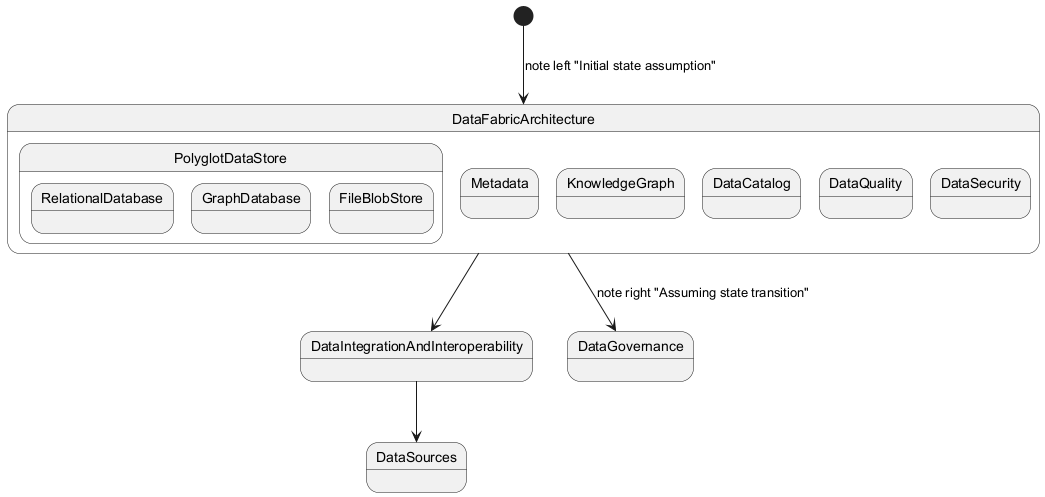

The diagram above was rendered by PlantUML. Its source (embedded in the PNG):
@startuml
state DataFabricArchitecture {
  state PolyglotDataStore {
    state RelationalDatabase
    state GraphDatabase
    state FileBlobStore
  }
  state Metadata
  state KnowledgeGraph
  state DataCatalog
  state DataQuality
  state DataSecurity
}

[*] --> DataFabricArchitecture : note left "Initial state assumption"

DataFabricArchitecture --> DataIntegrationAndInteroperability
DataIntegrationAndInteroperability --> DataSources

DataFabricArchitecture --> DataGovernance : note right "Assuming state transition"
@enduml